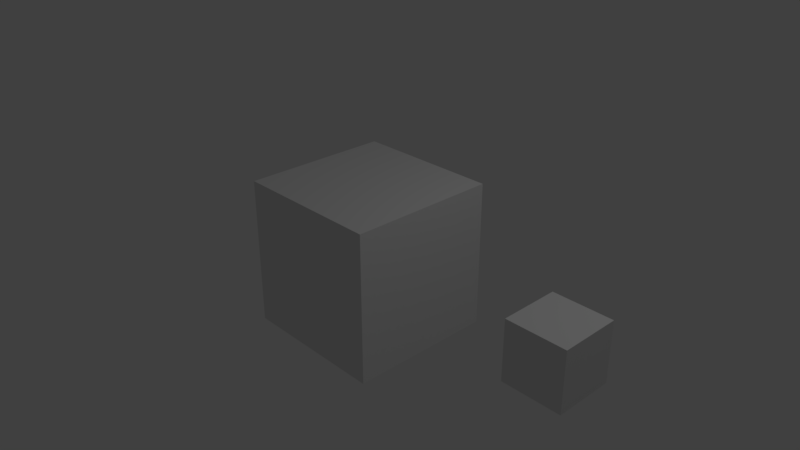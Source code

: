# Source: RemoveParentAndChild.blend  (saved by Blender 2.78.5; exported with 4.5.12 LTS)
import bpy
from mathutils import Matrix  # noqa: F401  (used for matrix-valued properties, if any)

bpy.ops.wm.read_factory_settings(use_empty=True)
scene = bpy.context.scene
scene.name = 'Scene'

# ---- collections
col_collection_1 = bpy.data.collections.new('Collection 1'); scene.collection.children.link(col_collection_1)

# ---- materials (node trees are filled in below, after node groups)
mat_material = bpy.data.materials.new('Material')
mat_material.alpha_threshold = 0.0
mat_material.use_transparent_shadow = False
mat_material.roughness = 0.5
mat_material.line_color = (0.0, 0.0, 0.0, 1.0)

# ---- material node trees

# ---- world
world_world = bpy.data.worlds.new('World'); scene.world = world_world
world_world.color = (0.05088, 0.05088, 0.05088)
world_world.use_sun_shadow = False
world_world.sun_shadow_jitter_overblur = 0.0
world_world.cycles.sampling_method = 'MANUAL'

# ---- cameras
cam_camera = bpy.data.cameras.new('Camera')
cam_camera.clip_end = 100.0
cam_camera.lens = 35.0
cam_camera.sensor_width = 32.0
cam_camera.sensor_height = 18.0
cam_camera.ortho_scale = 7.314
cam_camera.dof.focus_distance = 0.0
cam_camera.dof.aperture_fstop = 128.0

# ---- lights
light_lamp = bpy.data.lights.new('Lamp', 'POINT')
light_lamp.transmission_factor = 0.0
light_lamp.cutoff_distance = 30.0
light_lamp.energy = 100.0
light_lamp.shadow_buffer_clip_start = 1.001
light_lamp.shadow_soft_size = 0.1
light_lamp.shadow_maximum_resolution = 0.006
light_lamp.use_absolute_resolution = True

# ---- meshes
me_cube = bpy.data.meshes.new('Cube')
me_cube.from_pydata([(1.0, 1.0, -1.0), (1.0, -1.0, -1.0), (-1.0, -1.0, -1.0), (-1.0, 1.0, -1.0), (1.0, 1.0, 1.0), (1.0, -1.0, 1.0), (-1.0, -1.0, 1.0), (-1.0, 1.0, 1.0)], [], [(0, 1, 2, 3), (4, 7, 6, 5), (0, 4, 5, 1), (1, 5, 6, 2), (2, 6, 7, 3), (4, 0, 3, 7)])
me_cube.materials.append(mat_material)
me_cube.use_remesh_preserve_volume = False
me_cube.use_remesh_preserve_attributes = False
me_cube.use_mirror_vertex_groups = False
me_cube.update()
me_cube_001 = bpy.data.meshes.new('Cube.001')
me_cube_001.from_pydata([(1.0, 1.0, -1.0), (1.0, -1.0, -1.0), (-1.0, -1.0, -1.0), (-1.0, 1.0, -1.0), (1.0, 1.0, 1.0), (1.0, -1.0, 1.0), (-1.0, -1.0, 1.0), (-1.0, 1.0, 1.0)], [], [(0, 1, 2, 3), (4, 7, 6, 5), (0, 4, 5, 1), (1, 5, 6, 2), (2, 6, 7, 3), (4, 0, 3, 7)])
me_cube_001.materials.append(mat_material)
me_cube_001.use_remesh_preserve_volume = False
me_cube_001.use_remesh_preserve_attributes = False
me_cube_001.use_mirror_vertex_groups = False
me_cube_001.update()

# ---- objects
ob_cube = bpy.data.objects.new('Cube', me_cube)
ob_cube_001 = bpy.data.objects.new('Cube.001', me_cube_001)
ob_lamp = bpy.data.objects.new('Lamp', light_lamp)
ob_camera = bpy.data.objects.new('Camera', cam_camera)

# ---- transforms, parenting, visibility, modifiers, constraints
ob_cube.location = (0.0, 0.0, 0.0)
ob_cube.lock_rotations_4d = False
ob_cube.empty_display_type = 'ARROWS'
ob_cube.lineart.crease_threshold = 0.0
ob_cube_001.parent = ob_cube
ob_cube_001.location = (3.0, 0.0, 0.0)
ob_cube_001.scale = (0.4, 0.4, 0.4)
ob_cube_001.lock_rotations_4d = False
ob_cube_001.empty_display_type = 'ARROWS'
ob_cube_001.lineart.crease_threshold = 0.0
ob_lamp.location = (4.076, 1.005, 5.904)
ob_lamp.rotation_euler = (0.6503, 0.05522, 1.866)
ob_lamp.lock_rotations_4d = False
ob_lamp.empty_display_type = 'ARROWS'
ob_lamp.color = (0.0, 0.0, 0.0, 0.0)
ob_lamp.lineart.crease_threshold = 0.0
ob_camera.location = (7.481, -6.508, 5.344)
ob_camera.rotation_euler = (1.109, 0.0, 0.8149)
ob_camera.lock_rotations_4d = False
ob_camera.empty_display_type = 'ARROWS'
ob_camera.color = (0.0, 0.0, 0.0, 0.0)
ob_camera.display_type = 'WIRE'
ob_camera.lineart.crease_threshold = 0.0

# ---- collection membership
col_collection_1.objects.link(ob_cube)
col_collection_1.objects.link(ob_cube_001)
col_collection_1.objects.link(ob_lamp)
col_collection_1.objects.link(ob_camera)

# ---- scene / render settings (as saved in the file)
scene.camera = ob_camera
scene.frame_start = 1; scene.frame_end = 250; scene.frame_set(1)
scene.render.engine = 'BLENDER_EEVEE_NEXT'
scene.render.resolution_percentage = 50
scene.render.dither_intensity = 0.0
scene.cycles.use_denoising = False
scene.cycles.samples = 128
scene.cycles.sampling_pattern = 'TABULATED_SOBOL'
scene.cycles.use_adaptive_sampling = False
scene.cycles.use_light_tree = False
scene.cycles.blur_glossy = 0.0
scene.cycles.sample_clamp_indirect = 0.0
scene.view_settings.view_transform = 'Standard'
bpy.context.view_layer.update()
